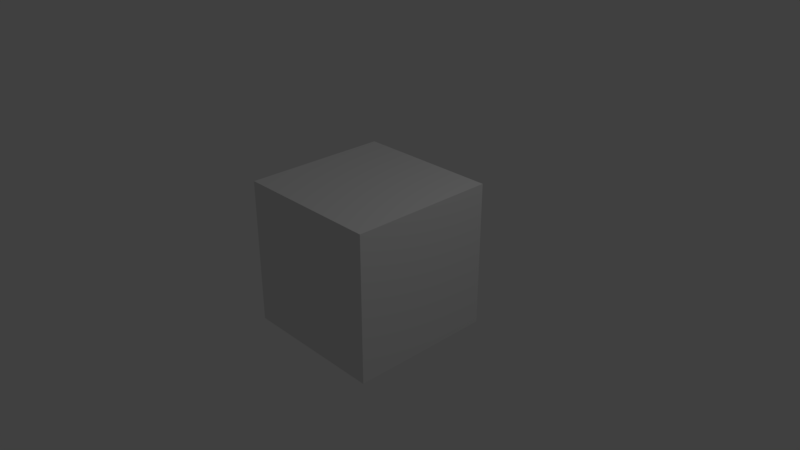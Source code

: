 # Source: RandomLootBoot02.blend  (saved by Blender 2.79.0; exported with 4.5.12 LTS)
import bpy
from mathutils import Matrix  # noqa: F401  (used for matrix-valued properties, if any)

bpy.ops.wm.read_factory_settings(use_empty=True)
scene = bpy.context.scene
scene.name = 'Scene'

# ---- collections
col_collection_1 = bpy.data.collections.new('Collection 1'); scene.collection.children.link(col_collection_1)

# ---- materials (node trees are filled in below, after node groups)
mat_material = bpy.data.materials.new('Material')
mat_material.alpha_threshold = 0.0
mat_material.use_transparent_shadow = False
mat_material.roughness = 0.5
mat_material.line_color = (0.0, 0.0, 0.0, 1.0)

# ---- material node trees

# ---- world
world_world = bpy.data.worlds.new('World'); scene.world = world_world
world_world.color = (0.05088, 0.05088, 0.05088)
world_world.use_sun_shadow = False
world_world.sun_shadow_jitter_overblur = 0.0
world_world.cycles.sampling_method = 'MANUAL'

# ---- cameras
cam_camera = bpy.data.cameras.new('Camera')
cam_camera.clip_end = 100.0
cam_camera.lens = 35.0
cam_camera.sensor_width = 32.0
cam_camera.sensor_height = 18.0
cam_camera.ortho_scale = 7.314
cam_camera.dof.focus_distance = 0.0
cam_camera.dof.aperture_fstop = 128.0

# ---- lights
light_lamp = bpy.data.lights.new('Lamp', 'POINT')
light_lamp.transmission_factor = 0.0
light_lamp.cutoff_distance = 30.0
light_lamp.energy = 100.0
light_lamp.shadow_buffer_clip_start = 1.001
light_lamp.shadow_soft_size = 0.1
light_lamp.shadow_maximum_resolution = 0.006
light_lamp.use_absolute_resolution = True

# ---- meshes
me_cube = bpy.data.meshes.new('Cube')
me_cube.from_pydata([(1.0, 1.0, -1.0), (1.0, -1.0, -1.0), (-1.0, -1.0, -1.0), (-1.0, 1.0, -1.0), (1.0, 1.0, 1.0), (1.0, -1.0, 1.0), (-1.0, -1.0, 1.0), (-1.0, 1.0, 1.0)], [], [(0, 1, 2, 3), (4, 7, 6, 5), (0, 4, 5, 1), (1, 5, 6, 2), (2, 6, 7, 3), (4, 0, 3, 7)])
me_cube.materials.append(mat_material)
me_cube.use_remesh_preserve_volume = False
me_cube.use_remesh_preserve_attributes = False
me_cube.use_mirror_vertex_groups = False
me_cube.update()

# ---- objects
ob_cube = bpy.data.objects.new('Cube', me_cube)
ob_lamp = bpy.data.objects.new('Lamp', light_lamp)
ob_camera = bpy.data.objects.new('Camera', cam_camera)

# ---- transforms, parenting, visibility, modifiers, constraints
ob_cube.location = (0.0, 0.0, 0.0)
ob_cube.lock_rotations_4d = False
ob_cube.empty_display_type = 'ARROWS'
ob_cube.lineart.crease_threshold = 0.0
ob_lamp.location = (4.076, 1.005, 5.904)
ob_lamp.rotation_euler = (0.6503, 0.05522, 1.866)
ob_lamp.lock_rotations_4d = False
ob_lamp.empty_display_type = 'ARROWS'
ob_lamp.color = (0.0, 0.0, 0.0, 0.0)
ob_lamp.lineart.crease_threshold = 0.0
ob_camera.location = (7.481, -6.508, 5.344)
ob_camera.rotation_euler = (1.109, 0.0, 0.8149)
ob_camera.lock_rotations_4d = False
ob_camera.empty_display_type = 'ARROWS'
ob_camera.color = (0.0, 0.0, 0.0, 0.0)
ob_camera.display_type = 'WIRE'
ob_camera.lineart.crease_threshold = 0.0

# ---- collection membership
col_collection_1.objects.link(ob_cube)
col_collection_1.objects.link(ob_lamp)
col_collection_1.objects.link(ob_camera)

# ---- scene / render settings (as saved in the file)
scene.camera = ob_camera
scene.frame_start = 1; scene.frame_end = 250; scene.frame_set(1)
scene.render.engine = 'BLENDER_EEVEE_NEXT'
scene.render.resolution_percentage = 50
scene.render.dither_intensity = 0.0
scene.cycles.use_denoising = False
scene.cycles.samples = 128
scene.cycles.sampling_pattern = 'TABULATED_SOBOL'
scene.cycles.use_adaptive_sampling = False
scene.cycles.use_light_tree = False
scene.cycles.blur_glossy = 0.0
scene.cycles.sample_clamp_indirect = 0.0
scene.view_settings.view_transform = 'Standard'
bpy.context.view_layer.update()
